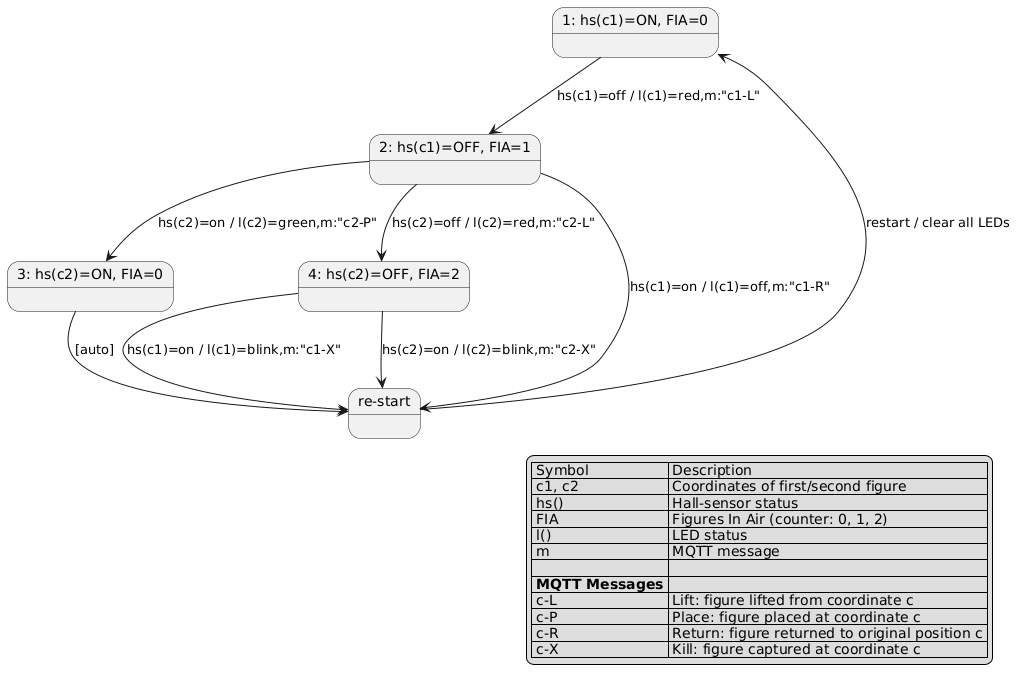

The diagram above was rendered by PlantUML. Its source (embedded in the PNG):
@startuml
state "1: hs(c1)=ON, FIA=0" as state1
state "2: hs(c1)=OFF, FIA=1" as state2
state "3: hs(c2)=ON, FIA=0" as state3
state "4: hs(c2)=OFF, FIA=2" as state4
state "re-start" as restart

state1 --> state2 : hs(c1)=off / l(c1)=red,m:"c1-L"
state2 --> state3 : hs(c2)=on / l(c2)=green,m:"c2-P"
state2 --> state4 : hs(c2)=off / l(c2)=red,m:"c2-L"
state4 --> restart : hs(c1)=on / l(c1)=blink,m:"c1-X"
state4 --> restart : hs(c2)=on / l(c2)=blink,m:"c2-X"
state2 --> restart : hs(c1)=on / l(c1)=off,m:"c1-R"
state3 --> restart : [auto]
restart --> state1 : restart / clear all LEDs

legend right
  | Symbol | Description |
  | c1, c2 | Coordinates of first/second figure |
  | hs()   | Hall-sensor status |
  | FIA    | Figures In Air (counter: 0, 1, 2) |
  | l()    | LED status |
  | m      | MQTT message |
  |        | |
  | **MQTT Messages** | |
  | c-L    | Lift: figure lifted from coordinate c |
  | c-P    | Place: figure placed at coordinate c |
  | c-R    | Return: figure returned to original position c |
  | c-X    | Kill: figure captured at coordinate c |
endlegend
@enduml